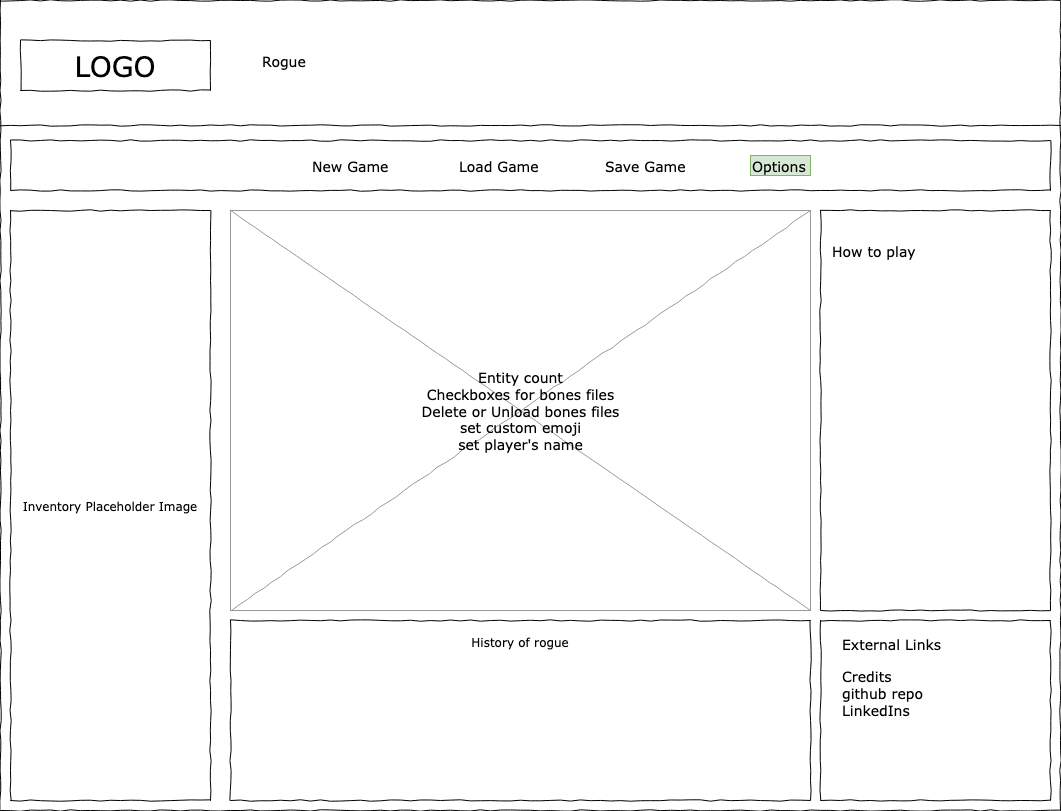

The diagram above was exported from draw.io. Its source (the exported page's mxGraphModel, read from the mxfile embedded in the PNG):
<mxGraphModel dx="1072" dy="1042" grid="1" gridSize="10" guides="1" tooltips="1" connect="1" arrows="1" fold="1" page="1" pageScale="1" pageWidth="850" pageHeight="1100" math="0" shadow="0">
  <root>
    <mxCell id="i5ganBNxl7puiaIQph1v-0" />
    <mxCell id="i5ganBNxl7puiaIQph1v-1" parent="i5ganBNxl7puiaIQph1v-0" />
    <mxCell id="i5ganBNxl7puiaIQph1v-2" value="" style="whiteSpace=wrap;html=1;rounded=0;shadow=0;labelBackgroundColor=none;strokeColor=#000000;strokeWidth=1;fillColor=none;fontFamily=Verdana;fontSize=12;fontColor=#000000;align=center;comic=1;" vertex="1" parent="i5ganBNxl7puiaIQph1v-1">
      <mxGeometry x="20" y="20" width="1060" height="810" as="geometry" />
    </mxCell>
    <mxCell id="i5ganBNxl7puiaIQph1v-3" value="LOGO" style="whiteSpace=wrap;html=1;rounded=0;shadow=0;labelBackgroundColor=none;strokeWidth=1;fontFamily=Verdana;fontSize=28;align=center;comic=1;" vertex="1" parent="i5ganBNxl7puiaIQph1v-1">
      <mxGeometry x="40" y="60" width="190" height="50" as="geometry" />
    </mxCell>
    <mxCell id="i5ganBNxl7puiaIQph1v-4" value="Inventory Placeholder Image" style="whiteSpace=wrap;html=1;rounded=0;shadow=0;labelBackgroundColor=none;strokeWidth=1;fillColor=none;fontFamily=Verdana;fontSize=12;align=center;comic=1;" vertex="1" parent="i5ganBNxl7puiaIQph1v-1">
      <mxGeometry x="30" y="230" width="200" height="590" as="geometry" />
    </mxCell>
    <mxCell id="i5ganBNxl7puiaIQph1v-5" value="" style="line;strokeWidth=1;html=1;rounded=0;shadow=0;labelBackgroundColor=none;fillColor=none;fontFamily=Verdana;fontSize=14;fontColor=#000000;align=center;comic=1;" vertex="1" parent="i5ganBNxl7puiaIQph1v-1">
      <mxGeometry x="20" y="140" width="1060" height="10" as="geometry" />
    </mxCell>
    <mxCell id="i5ganBNxl7puiaIQph1v-6" value="" style="whiteSpace=wrap;html=1;rounded=0;shadow=0;labelBackgroundColor=none;strokeWidth=1;fillColor=none;fontFamily=Verdana;fontSize=12;align=center;comic=1;" vertex="1" parent="i5ganBNxl7puiaIQph1v-1">
      <mxGeometry x="30" y="160" width="1040" height="50" as="geometry" />
    </mxCell>
    <mxCell id="i5ganBNxl7puiaIQph1v-7" value="History of rogue" style="whiteSpace=wrap;html=1;rounded=0;shadow=0;labelBackgroundColor=none;strokeWidth=1;fillColor=none;fontFamily=Verdana;fontSize=12;align=center;verticalAlign=top;spacing=10;comic=1;" vertex="1" parent="i5ganBNxl7puiaIQph1v-1">
      <mxGeometry x="250" y="640" width="580" height="180" as="geometry" />
    </mxCell>
    <mxCell id="i5ganBNxl7puiaIQph1v-8" value="&lt;div&gt;Entity count&lt;br&gt;&lt;/div&gt;&lt;div&gt;Checkboxes for bones files&lt;/div&gt;&lt;div&gt;Delete or Unload bones files&lt;br&gt;&lt;/div&gt;&lt;div&gt;set custom emoji&lt;/div&gt;&lt;div&gt;set player's name&lt;br&gt;&lt;/div&gt;" style="verticalLabelPosition=middle;shadow=0;dashed=0;align=center;html=1;verticalAlign=middle;strokeWidth=1;shape=mxgraph.mockup.graphics.simpleIcon;strokeColor=#999999;rounded=0;labelBackgroundColor=none;fontFamily=Verdana;fontSize=14;fontColor=#000000;comic=1;labelPosition=center;" vertex="1" parent="i5ganBNxl7puiaIQph1v-1">
      <mxGeometry x="250" y="230" width="580" height="400" as="geometry" />
    </mxCell>
    <mxCell id="i5ganBNxl7puiaIQph1v-9" value="" style="whiteSpace=wrap;html=1;rounded=0;shadow=0;labelBackgroundColor=none;strokeWidth=1;fillColor=none;fontFamily=Verdana;fontSize=12;align=center;comic=1;" vertex="1" parent="i5ganBNxl7puiaIQph1v-1">
      <mxGeometry x="840" y="230" width="230" height="400" as="geometry" />
    </mxCell>
    <mxCell id="i5ganBNxl7puiaIQph1v-10" value="" style="whiteSpace=wrap;html=1;rounded=0;shadow=0;labelBackgroundColor=none;strokeWidth=1;fillColor=none;fontFamily=Verdana;fontSize=12;align=center;comic=1;" vertex="1" parent="i5ganBNxl7puiaIQph1v-1">
      <mxGeometry x="840" y="640" width="230" height="180" as="geometry" />
    </mxCell>
    <mxCell id="i5ganBNxl7puiaIQph1v-12" value="External Links" style="text;html=1;points=[];align=left;verticalAlign=top;spacingTop=-4;fontSize=14;fontFamily=Verdana" vertex="1" parent="i5ganBNxl7puiaIQph1v-1">
      <mxGeometry x="860" y="653" width="170" height="20" as="geometry" />
    </mxCell>
    <mxCell id="i5ganBNxl7puiaIQph1v-13" value="How to play" style="text;html=1;points=[];align=left;verticalAlign=top;spacingTop=-4;fontSize=14;fontFamily=Verdana" vertex="1" parent="i5ganBNxl7puiaIQph1v-1">
      <mxGeometry x="850" y="260" width="170" height="20" as="geometry" />
    </mxCell>
    <mxCell id="i5ganBNxl7puiaIQph1v-14" value="Rogue" style="text;html=1;points=[];align=left;verticalAlign=top;spacingTop=-4;fontSize=14;fontFamily=Verdana" vertex="1" parent="i5ganBNxl7puiaIQph1v-1">
      <mxGeometry x="280" y="70" width="100" height="30" as="geometry" />
    </mxCell>
    <mxCell id="i5ganBNxl7puiaIQph1v-15" value="Credits&lt;br&gt;&lt;div&gt;github repo&lt;/div&gt;&lt;div&gt;LinkedIns&lt;br&gt;&lt;/div&gt;" style="text;html=1;points=[];align=left;verticalAlign=top;spacingTop=-4;fontSize=14;fontFamily=Verdana" vertex="1" parent="i5ganBNxl7puiaIQph1v-1">
      <mxGeometry x="860" y="685" width="170" height="90" as="geometry" />
    </mxCell>
    <mxCell id="i5ganBNxl7puiaIQph1v-16" value="New Game" style="text;html=1;points=[];align=left;verticalAlign=top;spacingTop=-4;fontSize=14;fontFamily=Verdana" vertex="1" parent="i5ganBNxl7puiaIQph1v-1">
      <mxGeometry x="330" y="175" width="60" height="20" as="geometry" />
    </mxCell>
    <mxCell id="i5ganBNxl7puiaIQph1v-17" value="Load Game" style="text;html=1;points=[];align=left;verticalAlign=top;spacingTop=-4;fontSize=14;fontFamily=Verdana" vertex="1" parent="i5ganBNxl7puiaIQph1v-1">
      <mxGeometry x="477" y="175" width="60" height="20" as="geometry" />
    </mxCell>
    <mxCell id="i5ganBNxl7puiaIQph1v-18" value="Save Game" style="text;html=1;points=[];align=left;verticalAlign=top;spacingTop=-4;fontSize=14;fontFamily=Verdana" vertex="1" parent="i5ganBNxl7puiaIQph1v-1">
      <mxGeometry x="623" y="175" width="60" height="20" as="geometry" />
    </mxCell>
    <mxCell id="i5ganBNxl7puiaIQph1v-19" value="Options" style="text;html=1;points=[];align=left;verticalAlign=top;spacingTop=-4;fontSize=14;fontFamily=Verdana;fillColor=#d5e8d4;strokeColor=#82b366;" vertex="1" parent="i5ganBNxl7puiaIQph1v-1">
      <mxGeometry x="770" y="175" width="60" height="20" as="geometry" />
    </mxCell>
  </root>
</mxGraphModel>